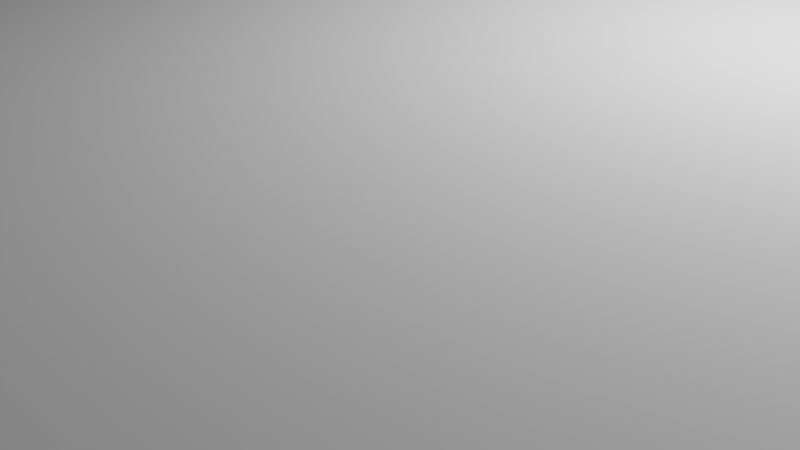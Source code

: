 # Source: edap-main-building.blend  (saved by Blender 3.1.7; exported with 4.5.12 LTS)
import bpy
from mathutils import Matrix  # noqa: F401  (used for matrix-valued properties, if any)

bpy.ops.wm.read_factory_settings(use_empty=True)
scene = bpy.context.scene
scene.name = 'Scene'

# ---- collections
col_collection = bpy.data.collections.new('Collection'); scene.collection.children.link(col_collection)
col_edap_main_building_lod00 = bpy.data.collections.new('edap-main-building_LOD00'); scene.collection.children.link(col_edap_main_building_lod00)

# ---- world
world_world = bpy.data.worlds.new('World'); scene.world = world_world
world_world.use_nodes = True; world_world.node_tree.nodes.clear()
_N = world_world.node_tree.nodes; _L = world_world.node_tree.links
n0 = _N.new('ShaderNodeOutputWorld'); n0.name = 'World Output'; n0.location = (300, 300)
n1 = _N.new('ShaderNodeBackground'); n1.name = 'Background'; n1.location = (10, 300)
n1.inputs[0].default_value = (0.05088, 0.05088, 0.05088, 1.0)
_L.new(n1.outputs[0], n0.inputs[0])
n0.is_active_output = True
world_world.color = (0.05088, 0.05088, 0.05088)
world_world.use_sun_shadow = False
world_world.sun_shadow_jitter_overblur = 0.0

# ---- cameras
cam_camera = bpy.data.cameras.new('Camera')
cam_camera.clip_end = 100.0
cam_camera.ortho_scale = 7.314

# ---- lights
light_light = bpy.data.lights.new('Light', 'POINT')
light_light.transmission_factor = 0.0
light_light.energy = 1000.0
light_light.shadow_soft_size = 0.1
light_light.shadow_maximum_resolution = 0.006
light_light.use_absolute_resolution = True

# ---- meshes
me_cube = bpy.data.meshes.new('Cube')
me_cube.from_pydata([(-2.5, -2.5, -2.5), (-2.5, -2.5, 2.5), (-2.5, 2.5, -2.5), (-2.5, 2.5, 2.5), (2.5, -2.5, -2.5), (2.5, -2.5, 2.5), (2.5, 2.5, -2.5), (2.5, 2.5, 2.5)], [], [(0, 1, 3, 2), (2, 3, 7, 6), (6, 7, 5, 4), (4, 5, 1, 0), (2, 6, 4, 0), (7, 3, 1, 5)])
_uv = me_cube.uv_layers.new(name='UVMap')
_uv.uv.foreach_set('vector', [0.375, 0.0, 0.625, 0.0, 0.625, 0.25, 0.375, 0.25, 0.375, 0.25, 0.625, 0.25, 0.625, 0.5, 0.375, 0.5, 0.375, 0.5, 0.625, 0.5, 0.625, 0.75, 0.375, 0.75, 0.375, 0.75, 0.625, 0.75, 0.625, 1.0, 0.375, 1.0, 0.125, 0.5, 0.375, 0.5, 0.375, 0.75, 0.125, 0.75, 0.625, 0.5, 0.875, 0.5, 0.875, 0.75, 0.625, 0.75])
me_cube.use_remesh_fix_poles = True
me_cube.use_remesh_preserve_attributes = False
me_cube.update()

# ---- objects
ob_light = bpy.data.objects.new('Light', light_light)
ob_camera = bpy.data.objects.new('Camera', cam_camera)
ob_cube = bpy.data.objects.new('Cube', me_cube)

# ---- transforms, parenting, visibility, modifiers, constraints
ob_light.location = (4.076, 1.005, 5.904)
ob_light.rotation_euler = (0.6503, 0.05522, 1.866)
ob_light.lock_rotations_4d = False
ob_light.empty_display_type = 'ARROWS'
ob_light.color = (0.0, 0.0, 0.0, 0.0)
ob_light.lineart.crease_threshold = 0.0
ob_camera.location = (7.359, -6.926, 4.958)
ob_camera.rotation_euler = (1.109, 0.0, 0.8149)
ob_camera.lock_rotations_4d = False
ob_camera.empty_display_type = 'ARROWS'
ob_camera.color = (0.0, 0.0, 0.0, 0.0)
ob_camera.display_type = 'WIRE'
ob_camera.lineart.crease_threshold = 0.0
ob_cube.location = (0.0, 0.0, 0.0)
ob_cube.scale = (5.4, 10.4, 1.0)

# ---- collection membership
col_collection.objects.link(ob_light)
col_collection.objects.link(ob_camera)
col_edap_main_building_lod00.objects.link(ob_cube)

# ---- scene / render settings (as saved in the file)
scene.camera = ob_camera
scene.frame_start = 1; scene.frame_end = 250; scene.frame_set(1)
scene.render.engine = 'BLENDER_EEVEE_NEXT'
scene.cycles.sampling_pattern = 'TABULATED_SOBOL'
scene.cycles.use_light_tree = False
scene.view_settings.view_transform = 'Filmic'
bpy.context.view_layer.update()
